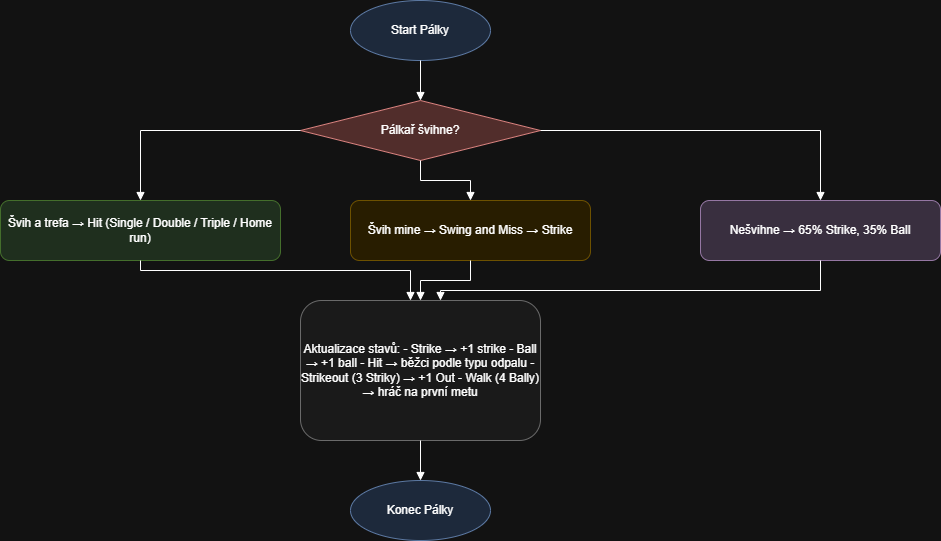

The diagram above was exported from draw.io. Its source (the exported page's mxGraphModel, read from the mxfile embedded in the PNG):
<mxGraphModel dx="1384" dy="763" grid="1" gridSize="10" guides="1" tooltips="1" connect="1" arrows="1" fold="1" page="1" pageScale="1" pageWidth="827" pageHeight="1169" math="0" shadow="0">
  <root>
    <mxCell id="0" />
    <mxCell id="1" parent="0" />
    <mxCell id="start" value="Start Pálky" style="ellipse;whiteSpace=wrap;html=1;fillColor=#dae8fc;strokeColor=#6c8ebf;" parent="1" vertex="1">
      <mxGeometry x="400" y="20" width="140" height="60" as="geometry" />
    </mxCell>
    <mxCell id="swing_decision" value="Pálkař švihne?" style="rhombus;whiteSpace=wrap;html=1;fillColor=#f8cecc;strokeColor=#b85450;" parent="1" vertex="1">
      <mxGeometry x="350" y="120" width="240" height="60" as="geometry" />
    </mxCell>
    <mxCell id="hit_result" value="Švih a trefa → Hit (Single / Double / Triple / Home run)" style="rounded=1;whiteSpace=wrap;html=1;fillColor=#d5e8d4;strokeColor=#82b366;" parent="1" vertex="1">
      <mxGeometry x="50" y="220" width="280" height="60" as="geometry" />
    </mxCell>
    <mxCell id="swing_miss" value="Švih mine → Swing and Miss → Strike" style="rounded=1;whiteSpace=wrap;html=1;fillColor=#fff2cc;strokeColor=#d6b656;" parent="1" vertex="1">
      <mxGeometry x="400" y="220" width="240" height="60" as="geometry" />
    </mxCell>
    <mxCell id="no_swing" value="Nešvihne → 65% Strike, 35% Ball" style="rounded=1;whiteSpace=wrap;html=1;fillColor=#e1d5e7;strokeColor=#9673a6;" parent="1" vertex="1">
      <mxGeometry x="750" y="220" width="240" height="60" as="geometry" />
    </mxCell>
    <mxCell id="update_states" value="Aktualizace stavů: - Strike → +1 strike - Ball → +1 ball - Hit → běžci podle typu odpalu - Strikeout (3 Striky) → +1 Out - Walk (4 Bally) → hráč na první metu" style="rounded=1;whiteSpace=wrap;html=1;fillColor=#f5f5f5;strokeColor=#999999;" parent="1" vertex="1">
      <mxGeometry x="350" y="320" width="240" height="140" as="geometry" />
    </mxCell>
    <mxCell id="end" value="Konec Pálky" style="ellipse;whiteSpace=wrap;html=1;fillColor=#dae8fc;strokeColor=#6c8ebf;" parent="1" vertex="1">
      <mxGeometry x="400" y="500" width="140" height="60" as="geometry" />
    </mxCell>
    <mxCell id="edge1" style="edgeStyle=orthogonalEdgeStyle;rounded=0;endArrow=block;endFill=1;" parent="1" source="start" target="swing_decision" edge="1">
      <mxGeometry relative="1" as="geometry" />
    </mxCell>
    <mxCell id="edge2" style="edgeStyle=orthogonalEdgeStyle;rounded=0;endArrow=block;endFill=1;" parent="1" source="swing_decision" target="hit_result" edge="1">
      <mxGeometry relative="1" as="geometry" />
    </mxCell>
    <mxCell id="edge3" style="edgeStyle=orthogonalEdgeStyle;rounded=0;endArrow=block;endFill=1;" parent="1" source="swing_decision" target="swing_miss" edge="1">
      <mxGeometry relative="1" as="geometry" />
    </mxCell>
    <mxCell id="edge4" style="edgeStyle=orthogonalEdgeStyle;rounded=0;endArrow=block;endFill=1;" parent="1" source="swing_decision" target="no_swing" edge="1">
      <mxGeometry relative="1" as="geometry" />
    </mxCell>
    <mxCell id="edge5" style="edgeStyle=orthogonalEdgeStyle;rounded=0;endArrow=block;endFill=1;" parent="1" source="hit_result" target="update_states" edge="1">
      <mxGeometry relative="1" as="geometry">
        <Array as="points">
          <mxPoint x="190" y="290" />
          <mxPoint x="460" y="290" />
        </Array>
      </mxGeometry>
    </mxCell>
    <mxCell id="edge6" style="edgeStyle=orthogonalEdgeStyle;rounded=0;endArrow=block;endFill=1;" parent="1" source="swing_miss" target="update_states" edge="1">
      <mxGeometry relative="1" as="geometry" />
    </mxCell>
    <mxCell id="edge7" style="edgeStyle=orthogonalEdgeStyle;rounded=0;endArrow=block;endFill=1;" parent="1" source="no_swing" target="update_states" edge="1">
      <mxGeometry relative="1" as="geometry">
        <Array as="points">
          <mxPoint x="870" y="310" />
          <mxPoint x="490" y="310" />
        </Array>
      </mxGeometry>
    </mxCell>
    <mxCell id="edge8" style="edgeStyle=orthogonalEdgeStyle;rounded=0;endArrow=block;endFill=1;" parent="1" source="update_states" target="end" edge="1">
      <mxGeometry relative="1" as="geometry" />
    </mxCell>
  </root>
</mxGraphModel>